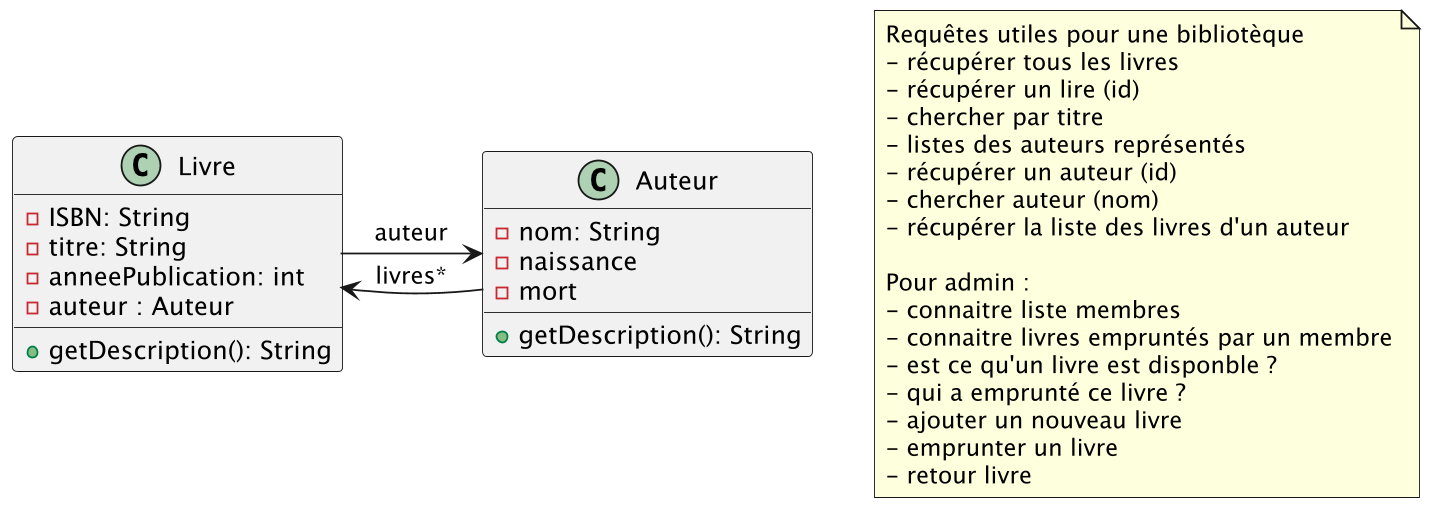

The diagram above was rendered by PlantUML. Its source (embedded in the PNG):
@startuml
'https://plantuml.com/sequence-diagram

class Livre {
    - ISBN: String
    - titre: String
    - anneePublication: int
    - auteur : Auteur

    + getDescription(): String
}

class Auteur {
- nom: String
- naissance
- mort

+ getDescription(): String
}


Livre ->  Auteur : auteur
Auteur -> Livre : livres*

note "Requêtes utiles pour une bibliotèque\n- récupérer tous les livres\n- récupérer un lire (id)\n- chercher par titre\n- listes des auteurs représentés\n- récupérer un auteur (id)\n- chercher auteur (nom)\n- récupérer la liste des livres d'un auteur\n\nPour admin : \n- connaitre liste membres\n- connaitre livres empruntés par un membre\n- est ce qu'un livre est disponble ? \n- qui a emprunté ce livre ?\n- ajouter un nouveau livre\n- emprunter un livre\n- retour livre" as N1


@enduml